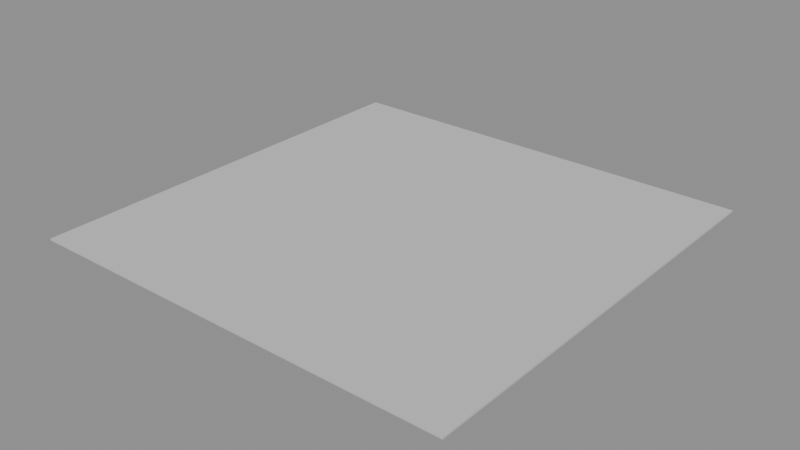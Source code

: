 # Source: LVL_PRC_009_Anomaly.blend  (saved by Blender 4.2.66; exported with 4.5.12 LTS)
import bpy
from mathutils import Matrix  # noqa: F401  (used for matrix-valued properties, if any)

bpy.ops.wm.read_factory_settings(use_empty=True)
scene = bpy.context.scene
scene.name = 'LVL_PRC_009_Anomaly'

# ---- collections
col_lvl_prc_009_anomaly = bpy.data.collections.new('LVL_PRC_009_Anomaly'); scene.collection.children.link(col_lvl_prc_009_anomaly)
col_lvl_prc_009_anomaly_blockout = bpy.data.collections.new('LVL_PRC_009_Anomaly_Blockout'); col_lvl_prc_009_anomaly.children.link(col_lvl_prc_009_anomaly_blockout)
col_lvl_prc_009_anomaly_terrain = bpy.data.collections.new('LVL_PRC_009_Anomaly_Terrain'); col_lvl_prc_009_anomaly.children.link(col_lvl_prc_009_anomaly_terrain)
col_lvl_prc_009_anomaly_markers = bpy.data.collections.new('LVL_PRC_009_Anomaly_Markers'); col_lvl_prc_009_anomaly.children.link(col_lvl_prc_009_anomaly_markers)
col_lvl_prc_009_anomaly_volumes = bpy.data.collections.new('LVL_PRC_009_Anomaly_Volumes'); col_lvl_prc_009_anomaly.children.link(col_lvl_prc_009_anomaly_volumes)
col_lvl_prc_009_anomaly_splines = bpy.data.collections.new('LVL_PRC_009_Anomaly_Splines'); col_lvl_prc_009_anomaly.children.link(col_lvl_prc_009_anomaly_splines)
col_lvl_prc_009_anomaly_cameras = bpy.data.collections.new('LVL_PRC_009_Anomaly_Cameras'); col_lvl_prc_009_anomaly.children.link(col_lvl_prc_009_anomaly_cameras)
col_lvl_prc_009_anomaly_reference = bpy.data.collections.new('LVL_PRC_009_Anomaly_Reference'); col_lvl_prc_009_anomaly.children.link(col_lvl_prc_009_anomaly_reference)

# ---- materials (node trees are filled in below, after node groups)
mat_mi_blockout_prc = bpy.data.materials.new('MI_Blockout_PRC')
mat_mi_blockout_prc.diffuse_color = (0.6, 0.6, 0.6, 1.0)

# ---- material node trees

# ---- meshes
me_blk_anomalycore_floor = bpy.data.meshes.new('BLK_AnomalyCore_Floor')
me_blk_anomalycore_floor.from_pydata([(-25.0, -25.0, -0.1), (-25.0, -25.0, 0.1), (-25.0, 25.0, -0.1), (-25.0, 25.0, 0.1), (25.0, -25.0, -0.1), (25.0, -25.0, 0.1), (25.0, 25.0, -0.1), (25.0, 25.0, 0.1)], [], [(0, 1, 3, 2), (2, 3, 7, 6), (6, 7, 5, 4), (4, 5, 1, 0), (2, 6, 4, 0), (7, 3, 1, 5)])
me_blk_anomalycore_floor.materials.append(mat_mi_blockout_prc)
me_blk_anomalycore_floor.update()
me_vol_room_anomalycore = bpy.data.meshes.new('VOL_Room_AnomalyCore')
me_vol_room_anomalycore.from_pydata([(-25.0, -25.0, -25.0), (-25.0, -25.0, 25.0), (-25.0, 25.0, -25.0), (-25.0, 25.0, 25.0), (25.0, -25.0, -25.0), (25.0, -25.0, 25.0), (25.0, 25.0, -25.0), (25.0, 25.0, 25.0)], [], [(0, 1, 3, 2), (2, 3, 7, 6), (6, 7, 5, 4), (4, 5, 1, 0), (2, 6, 4, 0), (7, 3, 1, 5)])
me_vol_room_anomalycore.update()
me_ref_bounds = bpy.data.meshes.new('REF_Bounds')
me_ref_bounds.from_pydata([(-100.0, -100.0, -50.0), (-100.0, -100.0, 50.0), (-100.0, 100.0, -50.0), (-100.0, 100.0, 50.0), (100.0, -100.0, -50.0), (100.0, -100.0, 50.0), (100.0, 100.0, -50.0), (100.0, 100.0, 50.0)], [], [(0, 1, 3, 2), (2, 3, 7, 6), (6, 7, 5, 4), (4, 5, 1, 0), (2, 6, 4, 0), (7, 3, 1, 5)])
me_ref_bounds.update()
me_ref_human_1p8m = bpy.data.meshes.new('REF_Human_1p8m')
me_ref_human_1p8m.from_pydata([(0.0, 0.3, -0.9), (0.0, 0.3, 0.9), (0.15, 0.2598, -0.9), (0.15, 0.2598, 0.9), (0.2598, 0.15, -0.9), (0.2598, 0.15, 0.9), (0.3, 0.0, -0.9), (0.3, 0.0, 0.9), (0.2598, -0.15, -0.9), (0.2598, -0.15, 0.9), (0.15, -0.2598, -0.9), (0.15, -0.2598, 0.9), (0.0, -0.3, -0.9), (0.0, -0.3, 0.9), (-0.15, -0.2598, -0.9), (-0.15, -0.2598, 0.9), (-0.2598, -0.15, -0.9), (-0.2598, -0.15, 0.9), (-0.3, 0.0, -0.9), (-0.3, 0.0, 0.9), (-0.2598, 0.15, -0.9), (-0.2598, 0.15, 0.9), (-0.15, 0.2598, -0.9), (-0.15, 0.2598, 0.9)], [], [(0, 1, 3, 2), (2, 3, 5, 4), (4, 5, 7, 6), (6, 7, 9, 8), (8, 9, 11, 10), (10, 11, 13, 12), (12, 13, 15, 14), (14, 15, 17, 16), (16, 17, 19, 18), (18, 19, 21, 20), (3, 1, 23, 21, 19, 17, 15, 13, 11, 9, 7, 5), (20, 21, 23, 22), (22, 23, 1, 0), (0, 2, 4, 6, 8, 10, 12, 14, 16, 18, 20, 22)])
me_ref_human_1p8m.update()

# ---- objects
ob_lvl_prc_009_anomaly = bpy.data.objects.new('LVL_PRC_009_Anomaly', None)
ob_blk_anomalycore_floor = bpy.data.objects.new('BLK_AnomalyCore_Floor', me_blk_anomalycore_floor)
ob_ps_poi_entry = bpy.data.objects.new('PS_POI_Entry', None)
ob_poi_main = bpy.data.objects.new('POI_Main', None)
ob_sp_group_01 = bpy.data.objects.new('SP_Group_01', None)
ob_vol_room_anomalycore = bpy.data.objects.new('VOL_Room_AnomalyCore', me_vol_room_anomalycore)
ob_ref_bounds = bpy.data.objects.new('REF_Bounds', me_ref_bounds)
ob_ref_human_1p8m = bpy.data.objects.new('REF_Human_1p8m', me_ref_human_1p8m)

# ---- transforms, parenting, visibility, modifiers, constraints
ob_lvl_prc_009_anomaly.location = (0.0, 0.0, 0.0)
ob_lvl_prc_009_anomaly.empty_display_type = 'CUBE'
ob_lvl_prc_009_anomaly.empty_display_size = 2.0
ob_blk_anomalycore_floor.location = (0.0, 0.0, -0.1)
ob_ps_poi_entry.location = (0.0, 0.0, 0.1)
ob_ps_poi_entry.empty_display_type = 'ARROWS'
ob_poi_main.location = (3.0, 3.0, 0.0)
ob_poi_main.empty_display_size = 2.0
ob_sp_group_01.location = (3.0, 3.0, 0.0)
ob_sp_group_01.empty_display_type = 'SPHERE'
ob_sp_group_01.empty_display_size = 2.0
ob_vol_room_anomalycore.location = (0.0, 0.0, 25.0)
ob_vol_room_anomalycore.hide_render = True
ob_vol_room_anomalycore.display_type = 'WIRE'
ob_ref_bounds.location = (0.0, 0.0, 50.0)
ob_ref_bounds.hide_render = True
ob_ref_bounds.display_type = 'WIRE'
ob_ref_human_1p8m.location = (1.5, 0.0, 0.9)
ob_ref_human_1p8m.hide_render = True
ob_ref_human_1p8m.display_type = 'WIRE'

# ---- collection membership
scene.collection.objects.link(ob_lvl_prc_009_anomaly)
col_lvl_prc_009_anomaly_blockout.objects.link(ob_blk_anomalycore_floor)
col_lvl_prc_009_anomaly_markers.objects.link(ob_ps_poi_entry)
col_lvl_prc_009_anomaly_markers.objects.link(ob_poi_main)
col_lvl_prc_009_anomaly_markers.objects.link(ob_sp_group_01)
col_lvl_prc_009_anomaly_volumes.objects.link(ob_vol_room_anomalycore)
col_lvl_prc_009_anomaly_reference.objects.link(ob_ref_bounds)
col_lvl_prc_009_anomaly_reference.objects.link(ob_ref_human_1p8m)

# ---- scene / render settings (as saved in the file)
scene.frame_start = 1; scene.frame_end = 250; scene.frame_set(1)
scene.render.engine = 'BLENDER_EEVEE_NEXT'
bpy.context.view_layer.update()

# ---- added for rendering (the .blend has no active camera and no usable light): camera, sun + grey world if the file has none
cam_auto = bpy.data.cameras.new('AutoCamera')
cam_auto.lens = 50.0
cam_auto.sensor_width = 36.0
cam_auto.clip_end = 1148.18
ob_auto_camera = bpy.data.objects.new('AutoCamera', cam_auto)
scene.collection.objects.link(ob_auto_camera)
ob_auto_camera.location = (65.4235, -78.5082, 52.2388)
ob_auto_camera.rotation_euler = (1.09748, -7.21219e-08, 0.694738)
scene.camera = ob_auto_camera
light_auto_sun = bpy.data.lights.new('AutoSun', 'SUN')
light_auto_sun.energy = 3.0
light_auto_sun.angle = 0.0523599
ob_auto_sun = bpy.data.objects.new('AutoSun', light_auto_sun)
scene.collection.objects.link(ob_auto_sun)
ob_auto_sun.rotation_euler = (0.872665, 0.174533, 0.523599)
if scene.world is None:
    world_auto = bpy.data.worlds.new('AutoWorld')
    world_auto.color = (0.3, 0.3, 0.3)
    scene.world = world_auto
bpy.context.view_layer.update()
